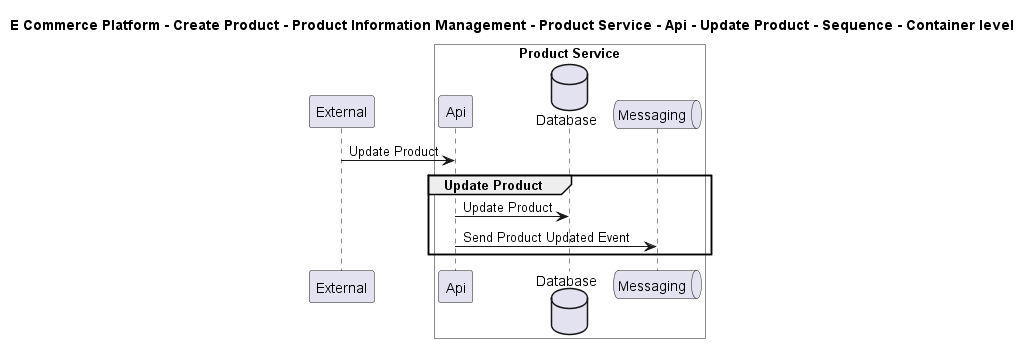

The diagram above was rendered by PlantUML. Its source (embedded in the PNG):
@startuml

title E Commerce Platform - Create Product - Product Information Management - Product Service - Api - Update Product - Sequence - Container level

participant "External" as C4InterFlow.SoftwareSystems.ExternalSystem

box "Product Service" #White
    participant "Api" as ECommercePlatform.CreateProduct.ProductInformationManagement.SoftwareSystems.ProductService.Containers.Api
    database "Database" as ECommercePlatform.CreateProduct.ProductInformationManagement.SoftwareSystems.ProductService.Containers.Database
    queue "Messaging" as ECommercePlatform.CreateProduct.ProductInformationManagement.SoftwareSystems.ProductService.Containers.Messaging
end box


C4InterFlow.SoftwareSystems.ExternalSystem -> ECommercePlatform.CreateProduct.ProductInformationManagement.SoftwareSystems.ProductService.Containers.Api : Update Product
group Update Product
ECommercePlatform.CreateProduct.ProductInformationManagement.SoftwareSystems.ProductService.Containers.Api -> ECommercePlatform.CreateProduct.ProductInformationManagement.SoftwareSystems.ProductService.Containers.Database : Update Product
ECommercePlatform.CreateProduct.ProductInformationManagement.SoftwareSystems.ProductService.Containers.Api -> ECommercePlatform.CreateProduct.ProductInformationManagement.SoftwareSystems.ProductService.Containers.Messaging : Send Product Updated Event
end


@enduml